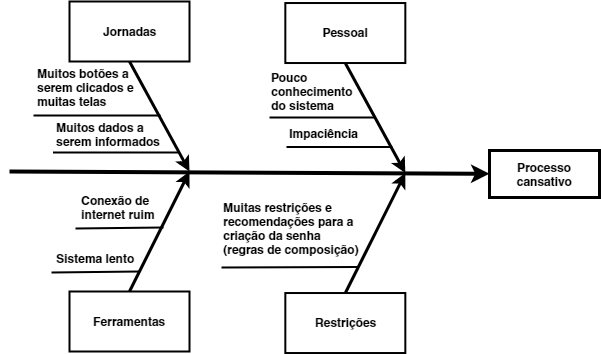

The diagram above was exported from draw.io. Its source (the exported page's mxGraphModel, read from the mxfile embedded in the PNG):
<mxGraphModel dx="754" dy="467" grid="1" gridSize="10" guides="1" tooltips="1" connect="1" arrows="1" fold="1" page="1" pageScale="1" pageWidth="826" pageHeight="1169" background="#ffffff" math="0" shadow="0">
  <root>
    <mxCell id="0" />
    <mxCell id="1" parent="0" />
    <mxCell id="8" value="Processo cansativo" style="whiteSpace=wrap;strokeWidth=3;fontStyle=1" parent="1" vertex="1">
      <mxGeometry x="680" y="259" width="110" height="47" as="geometry" />
    </mxCell>
    <mxCell id="9" value="" style="edgeStyle=none;strokeWidth=4" parent="1" target="8" edge="1">
      <mxGeometry width="100" height="100" relative="1" as="geometry">
        <mxPoint x="200" y="280" as="sourcePoint" />
        <mxPoint x="240" y="230" as="targetPoint" />
      </mxGeometry>
    </mxCell>
    <mxCell id="143" value="Jornadas" style="whiteSpace=wrap;strokeWidth=2;fontStyle=1" parent="1" vertex="1">
      <mxGeometry x="260" y="109.99999999999994" width="120" height="60" as="geometry" />
    </mxCell>
    <mxCell id="144" value="Ferramentas" style="whiteSpace=wrap;strokeWidth=2;fontStyle=1" parent="1" vertex="1">
      <mxGeometry x="260" y="399.99999999999994" width="120" height="60" as="geometry" />
    </mxCell>
    <mxCell id="145" value="" style="edgeStyle=none;exitX=0.5;exitY=1;strokeWidth=3" parent="1" source="143" edge="1">
      <mxGeometry width="100" height="100" relative="1" as="geometry">
        <mxPoint x="320" y="189.99999999999991" as="sourcePoint" />
        <mxPoint x="380" y="279.99999999999994" as="targetPoint" />
      </mxGeometry>
    </mxCell>
    <mxCell id="146" value="" style="edgeStyle=none;exitX=0.5;exitY=0;strokeWidth=3" parent="1" edge="1">
      <mxGeometry width="100" height="100" relative="1" as="geometry">
        <mxPoint x="320.0000000000001" y="399.99999999999994" as="sourcePoint" />
        <mxPoint x="380" y="279.99999999999994" as="targetPoint" />
      </mxGeometry>
    </mxCell>
    <mxCell id="148" value="" style="edgeStyle=none;endArrow=none;strokeWidth=2" parent="1" edge="1">
      <mxGeometry width="100" height="100" relative="1" as="geometry">
        <mxPoint x="224" y="224" as="sourcePoint" />
        <mxPoint x="351" y="224" as="targetPoint" />
      </mxGeometry>
    </mxCell>
    <mxCell id="155" value="" style="edgeStyle=none;endArrow=none;strokeWidth=2;exitX=-0.029;exitY=1.183;exitDx=0;exitDy=0;exitPerimeter=0;" parent="1" source="ROxGwhKm6rOO2NrXI5il-282" edge="1">
      <mxGeometry width="100" height="100" relative="1" as="geometry">
        <mxPoint x="230" y="380" as="sourcePoint" />
        <mxPoint x="330" y="379.99999999999994" as="targetPoint" />
      </mxGeometry>
    </mxCell>
    <mxCell id="204" value="Pessoal" style="whiteSpace=wrap;strokeWidth=2;fontStyle=1" parent="1" vertex="1">
      <mxGeometry x="475.8333333333331" y="111.52777777777752" width="120" height="60" as="geometry" />
    </mxCell>
    <mxCell id="205" value="Restrições" style="whiteSpace=wrap;strokeWidth=2;fontStyle=1" parent="1" vertex="1">
      <mxGeometry x="475.8333333333331" y="401.52777777777754" width="120" height="60" as="geometry" />
    </mxCell>
    <mxCell id="206" value="" style="edgeStyle=none;exitX=0.5;exitY=1;strokeWidth=3" parent="1" source="204" edge="1">
      <mxGeometry width="100" height="100" relative="1" as="geometry">
        <mxPoint x="535.8333333333331" y="191.52777777777752" as="sourcePoint" />
        <mxPoint x="595.8333333333331" y="281.52777777777754" as="targetPoint" />
      </mxGeometry>
    </mxCell>
    <mxCell id="207" value="" style="edgeStyle=none;exitX=0.5;exitY=0;strokeWidth=3" parent="1" edge="1">
      <mxGeometry width="100" height="100" relative="1" as="geometry">
        <mxPoint x="535.8333333333333" y="401.52777777777754" as="sourcePoint" />
        <mxPoint x="595.8333333333331" y="281.52777777777754" as="targetPoint" />
      </mxGeometry>
    </mxCell>
    <mxCell id="208" value="" style="edgeStyle=none;endArrow=none;strokeWidth=2" parent="1" edge="1">
      <mxGeometry width="100" height="100" relative="1" as="geometry">
        <mxPoint x="460" y="226" as="sourcePoint" />
        <mxPoint x="565.8333333333331" y="226.02777777777752" as="targetPoint" />
      </mxGeometry>
    </mxCell>
    <mxCell id="215" value="" style="edgeStyle=none;endArrow=none;strokeWidth=2" parent="1" edge="1">
      <mxGeometry width="100" height="100" relative="1" as="geometry">
        <mxPoint x="412" y="376" as="sourcePoint" />
        <mxPoint x="548.833333333333" y="375.52777777777754" as="targetPoint" />
      </mxGeometry>
    </mxCell>
    <mxCell id="ROxGwhKm6rOO2NrXI5il-269" value="Muitas restrições e recomendações para a criação da senha (regras de composição)" style="text;html=1;strokeColor=none;fillColor=none;align=left;verticalAlign=middle;whiteSpace=wrap;rounded=0;fontStyle=1" parent="1" vertex="1">
      <mxGeometry x="412" y="327" width="140" height="20" as="geometry" />
    </mxCell>
    <mxCell id="ROxGwhKm6rOO2NrXI5il-270" value="Pouco conhecimento do sistema" style="text;html=1;strokeColor=none;fillColor=none;align=left;verticalAlign=middle;whiteSpace=wrap;rounded=0;fontStyle=1" parent="1" vertex="1">
      <mxGeometry x="460" y="190" width="96" height="20" as="geometry" />
    </mxCell>
    <mxCell id="ROxGwhKm6rOO2NrXI5il-273" value="Muitos botões a serem clicados e muitas telas" style="text;html=1;strokeColor=none;fillColor=none;align=left;verticalAlign=middle;whiteSpace=wrap;rounded=0;fontStyle=1" parent="1" vertex="1">
      <mxGeometry x="226" y="186" width="115" height="20" as="geometry" />
    </mxCell>
    <mxCell id="ROxGwhKm6rOO2NrXI5il-276" style="edgeStyle=orthogonalEdgeStyle;rounded=0;orthogonalLoop=1;jettySize=auto;html=1;exitX=0.5;exitY=1;exitDx=0;exitDy=0;" parent="1" edge="1">
      <mxGeometry relative="1" as="geometry">
        <mxPoint x="276" y="205" as="sourcePoint" />
        <mxPoint x="276" y="205" as="targetPoint" />
      </mxGeometry>
    </mxCell>
    <mxCell id="ROxGwhKm6rOO2NrXI5il-282" value="Sistema lento" style="text;html=1;strokeColor=none;fillColor=none;align=left;verticalAlign=middle;whiteSpace=wrap;rounded=0;fontStyle=1" parent="1" vertex="1">
      <mxGeometry x="245" y="357" width="104" height="20" as="geometry" />
    </mxCell>
    <mxCell id="ROxGwhKm6rOO2NrXI5il-287" value="Conexão de internet ruim" style="text;html=1;strokeColor=none;fillColor=none;align=left;verticalAlign=middle;whiteSpace=wrap;rounded=0;fontStyle=1" parent="1" vertex="1">
      <mxGeometry x="270" y="306" width="104" height="20" as="geometry" />
    </mxCell>
    <mxCell id="ROxGwhKm6rOO2NrXI5il-289" value="" style="edgeStyle=none;endArrow=none;strokeWidth=2;exitX=-0.029;exitY=1.183;exitDx=0;exitDy=0;exitPerimeter=0;" parent="1" edge="1">
      <mxGeometry width="100" height="100" relative="1" as="geometry">
        <mxPoint x="266" y="337" as="sourcePoint" />
        <mxPoint x="354" y="336" as="targetPoint" />
      </mxGeometry>
    </mxCell>
    <mxCell id="NdxIWDn-Z2qSoj4SMAKs-216" value="" style="edgeStyle=none;endArrow=none;strokeWidth=2" parent="1" edge="1">
      <mxGeometry width="100" height="100" relative="1" as="geometry">
        <mxPoint x="243.5" y="261" as="sourcePoint" />
        <mxPoint x="370.5" y="261" as="targetPoint" />
      </mxGeometry>
    </mxCell>
    <mxCell id="NdxIWDn-Z2qSoj4SMAKs-217" value="Muitos dados a serem informados" style="text;html=1;strokeColor=none;fillColor=none;align=left;verticalAlign=middle;whiteSpace=wrap;rounded=0;fontStyle=1" parent="1" vertex="1">
      <mxGeometry x="244.5" y="233" width="115" height="20" as="geometry" />
    </mxCell>
    <mxCell id="NdxIWDn-Z2qSoj4SMAKs-219" value="" style="edgeStyle=none;endArrow=none;strokeWidth=2" parent="1" edge="1">
      <mxGeometry width="100" height="100" relative="1" as="geometry">
        <mxPoint x="477" y="255.5" as="sourcePoint" />
        <mxPoint x="582.833333333333" y="255.5277777777775" as="targetPoint" />
      </mxGeometry>
    </mxCell>
    <mxCell id="NdxIWDn-Z2qSoj4SMAKs-220" value="Impaciência" style="text;html=1;strokeColor=none;fillColor=none;align=left;verticalAlign=middle;whiteSpace=wrap;rounded=0;fontStyle=1" parent="1" vertex="1">
      <mxGeometry x="478" y="231.5" width="96" height="20" as="geometry" />
    </mxCell>
  </root>
</mxGraphModel>